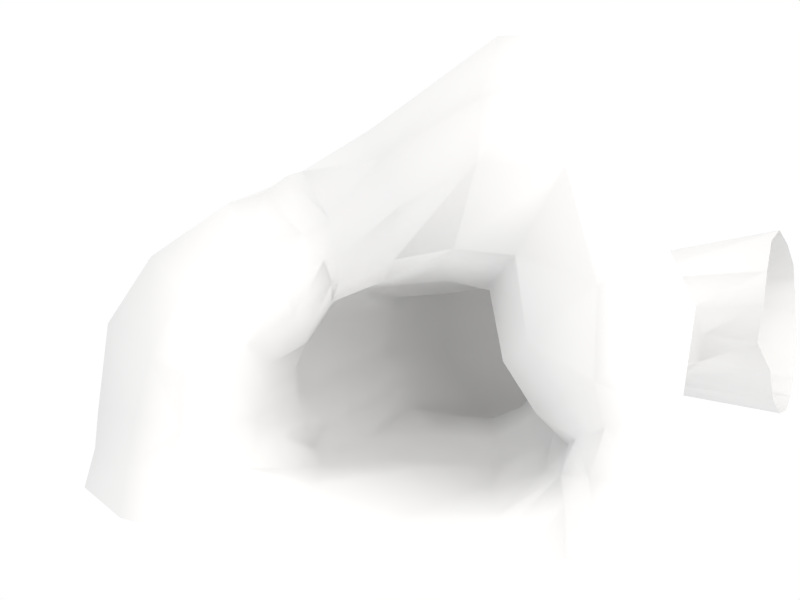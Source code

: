 # Source: cave.blend  (saved by Blender 2.66.1; exported with 4.5.12 LTS)
import bpy
from mathutils import Matrix  # noqa: F401  (used for matrix-valued properties, if any)

bpy.ops.wm.read_factory_settings(use_empty=True)
scene = bpy.context.scene
scene.name = 'Scene'

# ---- collections
col_collection_1 = bpy.data.collections.new('Collection 1'); scene.collection.children.link(col_collection_1)

# ---- materials (node trees are filled in below, after node groups)
mat_default = bpy.data.materials.new('default')
mat_default.alpha_threshold = 0.0
mat_default.preview_render_type = 'FLAT'
mat_default.roughness = 0.5
mat_default.specular_intensity = 0.1
mat_default.line_color = (0.0, 0.0, 0.0, 1.0)

# ---- material node trees

# ---- world
world_world = bpy.data.worlds.new('World'); scene.world = world_world
world_world.color = (1.0, 1.0, 1.0)
world_world.use_sun_shadow = False
world_world.sun_shadow_jitter_overblur = 0.0
world_world.cycles.sampling_method = 'MANUAL'
world_world.cycles.sample_map_resolution = 256

# ---- cameras
cam_camera = bpy.data.cameras.new('Camera')
cam_camera.passepartout_alpha = 0.2
cam_camera.clip_end = 100.0
cam_camera.lens = 35.0
cam_camera.sensor_width = 32.0
cam_camera.sensor_height = 18.0
cam_camera.ortho_scale = 7.314
cam_camera.show_passepartout = False
cam_camera.show_safe_areas = True
cam_camera.dof.focus_distance = 0.0
cam_camera.dof.aperture_fstop = 128.0

# ---- lights
light_spot = bpy.data.lights.new('Spot', 'SUN')
light_spot.color = (1.0, 0.964, 0.9161)
light_spot.transmission_factor = 0.0
light_spot.cutoff_distance = 30.0
light_spot.angle = 1.571
light_spot.energy = 1.719
light_spot.shadow_buffer_clip_start = 7.544
light_spot.shadow_soft_size = 1.0
light_spot.shadow_cascade_max_distance = 1000.0
light_spot.cycles.use_multiple_importance_sampling = False

# ---- meshes
me_circle = bpy.data.meshes.new('Circle')
me_circle.from_pydata([(1.454, 1.288, 0.03259), (1.588, 0.3172, 0.1742), (2.019, -0.4226, 0.08402), (2.22, -0.9099, -0.08849), (2.066, -1.398, -0.2304), (1.299, -1.783, 0.06946), (0.1325, -1.825, -0.1046), (-0.9971, -1.562, -0.4651), (-1.71, -1.325, -0.3544), (-1.943, -0.7652, -0.1045), (-1.866, -0.2439, -0.05212), (-1.727, 0.2081, -0.3564), (-1.189, 0.4839, -0.6847), (-0.6298, 0.8994, -0.8607), (0.06342, 1.206, -0.5514), (0.7409, 1.377, 0.1928), (1.367, 1.002, -0.7087), (1.413, -0.07579, -0.6663), (1.824, -0.7317, -0.6743), (2.246, -1.165, -0.7237), (1.974, -1.464, -0.7179), (1.245, -1.695, -0.6782), (0.2896, -1.527, -0.8799), (-0.8874, -1.612, -1.326), (-1.409, -1.157, -1.211), (-1.733, -0.9147, -1.019), (-1.606, -0.5562, -1.119), (-1.524, -0.1684, -1.17), (-1.115, 0.07014, -1.222), (-0.7409, 0.6315, -1.098), (-0.07824, 0.9033, -0.9619), (0.6107, 1.076, -0.7434), (1.32, 0.8126, -1.555), (1.576, 0.4404, -1.416), (1.803, -0.2639, -1.458), (2.273, -0.7725, -1.312), (2.176, -1.21, -1.359), (1.48, -1.64, -1.393), (0.1612, -1.603, -1.635), (-1.061, -1.54, -1.909), (-1.204, -1.097, -1.785), (-1.305, -0.7385, -1.79), (-1.316, -0.3859, -1.799), (-1.157, -0.02805, -1.848), (-0.8235, 0.4541, -2.171), (-0.5366, 0.6834, -2.117), (0.1607, 0.7594, -1.999), (0.7658, 0.8597, -1.568), (1.833, 0.4406, -2.259), (1.998, -0.02656, -2.028), (1.93, -0.3995, -1.989), (2.111, -0.7136, -2.026), (1.872, -1.024, -2.222), (1.468, -1.275, -2.492), (0.7901, -1.315, -2.922), (0.2927, -1.272, -3.213), (0.1523, -0.9521, -3.427), (0.06807, -0.7191, -3.495), (-0.1501, -0.4001, -3.63), (-0.1152, -0.1043, -3.547), (-0.03438, 0.138, -3.427), (0.06802, 0.451, -3.299), (0.8026, 0.5383, -2.906), (1.439, 0.6591, -2.572), (2.491, 0.8479, -3.236), (2.811, 0.4078, -2.79), (2.864, -0.2142, -2.894), (2.848, -0.7283, -2.999), (2.715, -1.27, -3.24), (2.364, -1.588, -3.744), (1.972, -1.814, -4.338), (1.529, -1.801, -4.978), (1.171, -1.25, -5.435), (0.9338, -0.6703, -5.76), (0.8378, 0.01041, -5.896), (0.8939, 0.6225, -5.774), (1.038, 1.1, -5.503), (1.307, 1.265, -4.991), (1.697, 1.303, -4.319), (2.123, 1.003, -3.781), (1.516, 0.6529, -1.931), (1.702, 0.1134, -1.807), (1.829, -0.378, -1.753), (2.337, -0.7705, -1.559), (2.048, -1.037, -1.787), (1.481, -1.409, -1.916), (0.5475, -1.43, -2.214), (-0.3027, -1.533, -2.4), (-0.9291, -1.356, -2.574), (-1.337, -0.8577, -2.699), (-1.389, -0.2817, -2.697), (-1.238, 0.1756, -2.682), (-0.8307, 0.4188, -2.725), (-0.3672, 0.6324, -2.557), (0.272, 0.748, -2.542), (1.048, 0.85, -2.099), (4.233, 0.7517, -3.17), (4.567, 0.3158, -2.931), (4.72, -0.09874, -2.949), (4.66, -0.5248, -2.933), (4.596, -0.7994, -3.332), (4.41, -1.018, -3.757), (4.193, -1.199, -4.263), (3.983, -1.22, -4.868), (3.73, -0.8143, -5.184), (3.577, -0.498, -5.467), (3.502, -0.1266, -5.567), (3.55, 0.3393, -5.702), (3.624, 0.6418, -5.278), (3.758, 0.9474, -4.893), (3.84, 0.9555, -4.263), (4.065, 0.7919, -3.757), (5.469, 0.887, -2.527), (5.309, 0.4323, -2.229), (5.162, -0.0881, -2.042), (5.478, -0.5403, -2.31), (5.64, -1.02, -2.536), (5.954, -1.338, -2.997), (6.31, -1.43, -3.571), (6.64, -1.327, -4.135), (6.932, -1.127, -4.712), (7.075, -0.5843, -4.939), (7.14, -0.06264, -5.189), (7.033, 0.5376, -5.059), (6.769, 0.8297, -4.536), (6.488, 1.197, -4.177), (6.083, 1.44, -3.572), (5.702, 1.307, -2.958), (1.98, 2.316, 0.225), (2.245, 1.002, 0.7441), (2.268, -0.08513, 0.5514), (2.461, -0.6706, 0.3341), (2.362, -1.379, 0.001665), (-2.337, -0.6299, 0.4061), (-2.302, 0.03436, 0.4408), (-2.044, 0.54, 0.08412), (-1.335, 0.8753, -0.7353), (-0.6285, 1.224, -0.6341), (0.1154, 1.847, -0.1008), (0.9741, 2.34, 0.5095), (2.825, 1.392, 0.5084), (2.45, 3.102, -0.0747), (2.865, 0.191, 0.2305), (3.217, -0.602, 0.05277), (3.303, -1.593, -0.3036), (-2.788, 0.1327, 0.07063), (-3.023, -0.5967, -0.02138), (-2.451, 0.7957, -0.1902), (-1.715, 1.426, -0.7321), (-0.7365, 1.708, -0.7283), (-0.1254, 2.397, -0.2632), (0.99, 3.003, 0.4668), (3.286, 2.082, -1.395), (3.016, 3.614, -1.27), (3.991, 0.5198, -1.214), (3.804, -0.7532, -1.081), (3.918, -1.93, -1.166), (-3.615, 0.3733, -1.081), (-3.839, -0.8111, -1.221), (-3.086, 1.219, -1.28), (-2.077, 1.901, -1.357), (-1.347, 2.257, -1.627), (-0.236, 2.818, -1.21), (1.364, 3.949, -1.087), (3.023, 3.652, -3.154), (3.286, 2.11, -3.316), (3.998, 0.5054, -3.097), (3.806, -0.7343, -2.949), (3.892, -1.905, -3.039), (-3.839, -0.792, -3.09), (-3.614, 0.3922, -2.949), (-3.085, 1.238, -3.149), (-2.073, 1.919, -2.949), (-1.355, 2.27, -3.133), (-0.233, 2.768, -3.133), (1.376, 3.908, -3.133), (-0.725, 0.901, -0.9841), (-0.8117, 1.192, -0.7907), (-1.086, 1.515, -0.8733), (-1.661, 2.041, -1.676), (-1.616, 2.195, -3.105), (-1.139, 2.316, -1.6), (-1.152, 2.321, -3.133), (1.646, 3.207, 0.3956), (2.221, 3.983, -1.15), (2.218, 3.972, -3.14), (2.082, -1.713, -0.01231), (1.299, -1.952, 0.2876), (0.1325, -1.995, 0.1135), (-0.9971, -1.731, -0.247), (-1.71, -1.495, -0.1363), (-1.999, -1.266, 0.1136), (2.362, -1.702, 0.2198), (-2.442, -1.042, 0.6242), (3.278, -1.851, -0.0855), (-3.055, -1.122, 0.1967), (3.918, -2.1, -0.9483), (-3.823, -1.239, -1.003), (3.892, -2.075, -2.821), (-3.823, -1.22, -2.872), (2.066, -2.254, 0.2462), (1.299, -2.308, 0.5461), (0.1325, -2.35, 0.372), (-0.9971, -2.087, 0.01153), (-1.71, -1.85, 0.1222), (-2.12, -1.726, 0.3721), (2.362, -2.235, 0.4783), (-2.394, -1.632, 0.8827), (3.246, -2.312, 0.173), (-3.064, -1.647, 0.4552), (3.926, -2.326, -0.6898), (-3.888, -1.684, -0.7442), (3.9, -2.301, -2.562), (-3.888, -1.664, -2.613)], [], [(1, 0, 16, 17), (2, 1, 17, 18), (3, 2, 18, 19), (4, 3, 19, 20), (5, 4, 20, 21), (6, 5, 21, 22), (7, 6, 22, 23), (8, 7, 23, 24), (10, 9, 25, 26), (11, 10, 26, 27), (12, 11, 27, 28), (14, 13, 29, 30), (15, 14, 30, 31), (0, 15, 31, 16), (17, 16, 32, 33), (19, 18, 34, 35), (20, 19, 35, 36), (21, 20, 36, 37), (22, 21, 37, 38), (23, 22, 38, 39), (24, 23, 39, 40), (25, 24, 40, 41), (26, 25, 41, 42), (27, 26, 42, 43), (28, 27, 43, 44), (30, 29, 45, 46), (31, 30, 46, 47), (16, 31, 47, 32), (49, 48, 64, 65), (50, 49, 65, 66), (51, 50, 66, 67), (52, 51, 67, 68), (53, 52, 68, 69), (54, 53, 69, 70), (55, 54, 70, 71), (56, 55, 71, 72), (57, 56, 72, 73), (58, 57, 73, 74), (59, 58, 74, 75), (60, 59, 75, 76), (62, 61, 77, 78), (63, 62, 78, 79), (48, 63, 79, 64), (32, 80, 81, 33), (80, 48, 49, 81), (33, 81, 82, 34), (81, 49, 50, 82), (34, 82, 83, 35), (35, 83, 84, 36), (83, 51, 52, 84), (36, 84, 85, 37), (84, 52, 53, 85), (37, 85, 86, 38), (85, 53, 54, 86), (38, 86, 87, 39), (86, 54, 55, 87), (39, 87, 88, 40), (87, 55, 56, 88), (40, 88, 89, 41), (88, 56, 57, 89), (41, 89, 90, 42), (89, 57, 58, 90), (42, 90, 91, 43), (90, 58, 59, 91), (43, 91, 92, 44), (91, 59, 60, 92), (45, 93, 94, 46), (93, 61, 62, 94), (46, 94, 95, 47), (94, 62, 63, 95), (47, 95, 80, 32), (95, 63, 48, 80), (65, 64, 96, 97), (66, 65, 97, 98), (67, 66, 98, 99), (68, 67, 99, 100), (69, 68, 100, 101), (70, 69, 101, 102), (71, 70, 102, 103), (72, 71, 103, 104), (73, 72, 104, 105), (74, 73, 105, 106), (75, 74, 106, 107), (76, 75, 107, 108), (78, 77, 109, 110), (79, 78, 110, 111), (64, 79, 111, 96), (97, 96, 112, 113), (98, 97, 113, 114), (99, 98, 114, 115), (100, 99, 115, 116), (101, 100, 116, 117), (102, 101, 117, 118), (103, 102, 118, 119), (104, 103, 119, 120), (105, 104, 120, 121), (106, 105, 121, 122), (107, 106, 122, 123), (108, 107, 123, 124), (110, 109, 125, 126), (111, 110, 126, 127), (96, 111, 127, 112), (0, 1, 129, 128), (1, 2, 130, 129), (2, 3, 131, 130), (3, 4, 132, 131), (9, 10, 134, 133), (10, 11, 135, 134), (11, 12, 136, 135), (13, 14, 138, 137), (14, 15, 139, 138), (15, 0, 128, 139), (128, 129, 140, 141), (129, 130, 142, 140), (130, 131, 143, 142), (131, 132, 144, 143), (133, 134, 145, 146), (134, 135, 147, 145), (135, 136, 148, 147), (137, 138, 150, 149), (138, 139, 151, 150), (141, 140, 152, 153), (140, 142, 154, 152), (142, 143, 155, 154), (143, 144, 156, 155), (146, 145, 157, 158), (145, 147, 159, 157), (147, 148, 160, 159), (150, 151, 163, 162), (153, 152, 165, 164), (152, 154, 166, 165), (154, 155, 167, 166), (155, 156, 168, 167), (158, 157, 170, 169), (157, 159, 171, 170), (159, 160, 172, 171), (162, 163, 175, 174), (18, 17, 34), (17, 33, 34), (13, 176, 29), (176, 12, 28, 29), (29, 28, 44, 45), (61, 60, 76, 77), (92, 93, 45, 44), (60, 61, 93, 92), (77, 76, 108, 109), (109, 108, 124, 125), (12, 176, 177, 136), (176, 13, 137, 177), (136, 177, 178, 148), (177, 137, 149, 178), (148, 178, 179, 160), (178, 149, 161, 179), (160, 179, 180, 172), (179, 161, 173, 180), (181, 149, 150), (162, 181, 150), (181, 161, 149), (161, 181, 182, 173), (181, 162, 174, 182), (183, 139, 128), (141, 183, 128), (183, 151, 139), (151, 183, 184, 163), (183, 141, 153, 184), (163, 184, 185, 175), (184, 153, 164, 185), (4, 5, 187, 186), (5, 6, 188, 187), (6, 7, 189, 188), (7, 8, 190, 189), (8, 9, 191, 190), (132, 4, 186, 192), (9, 133, 193, 191), (144, 132, 192, 194), (133, 146, 195, 193), (156, 144, 194, 196), (146, 158, 197, 195), (168, 156, 196, 198), (158, 169, 199, 197), (186, 187, 201, 200), (187, 188, 202, 201), (188, 189, 203, 202), (189, 190, 204, 203), (190, 191, 205, 204), (192, 186, 200, 206), (191, 193, 207, 205), (194, 192, 206, 208), (193, 195, 209, 207), (196, 194, 208, 210), (195, 197, 211, 209), (198, 196, 210, 212), (197, 199, 213, 211), (9, 8, 25), (8, 24, 25), (82, 50, 51), (82, 51, 83)])
me_circle.polygons.foreach_set('use_smooth', [True] * 197)
_uv = me_circle.uv_layers.new(name='UVTex')
_uv.uv.foreach_set('vector', [0.2127, 0.4714, 0.1781, 0.8088, 0.1089, 0.5932, 0.1659, 0.2312, 0.2489, 0.2471, 0.2127, 0.4714, 0.1659, 0.2312, 0.2065, 0.03329, 0.2683, 0.07561, 0.2489, 0.2471, 0.2065, 0.03329, 0.2366, -0.1242, 0.2812, -0.09267, 0.2683, 0.07561, 0.2366, -0.1242, 0.2594, -0.2142, -0.6717, 1.238, -0.7154, 0.9434, -0.6802, 0.8284, -0.6262, 1.015, -0.5697, 1.437, -0.6717, 1.238, -0.6262, 1.015, -0.5392, 1.145, -0.4502, 1.547, -0.5697, 1.437, -0.5392, 1.145, -0.421, 1.216, -0.3857, 1.742, -0.4502, 1.547, -0.421, 1.216, -0.3628, 1.367, -0.2715, 1.906, -0.3252, 1.889, -0.3326, 1.498, -0.2948, 1.448, -0.2173, 1.81, -0.2715, 1.906, -0.2948, 1.448, -0.2526, 1.421, -0.1567, 1.587, -0.2173, 1.81, -0.2526, 1.421, -0.2039, 1.321, 0.03712, 1.144, -0.05959, 1.337, -0.1121, 1.286, -0.02708, 1.065, 0.1385, 1.042, 0.03712, 1.144, -0.02708, 1.065, 0.05048, 0.8608, 0.1781, 0.8088, 0.1385, 1.042, 0.05048, 0.8608, 0.1089, 0.5932, 0.1659, 0.2312, 0.1089, 0.5932, 0.02883, 0.3274, 0.07341, 0.1873, 0.2366, -0.1242, 0.2065, 0.03329, 0.1256, -0.06947, 0.1819, -0.1977, 0.2594, -0.2142, 0.2366, -0.1242, 0.1819, -0.1977, 0.2082, -0.293, -0.6262, 1.015, -0.6802, 0.8284, -0.6647, 0.5731, -0.6061, 0.7507, -0.5392, 1.145, -0.6262, 1.015, -0.6061, 0.7507, -0.4936, 0.9292, -0.421, 1.216, -0.5392, 1.145, -0.4936, 0.9292, -0.3896, 1.041, -0.3628, 1.367, -0.421, 1.216, -0.3896, 1.041, -0.3515, 1.128, -0.3326, 1.498, -0.3628, 1.367, -0.3515, 1.128, -0.3147, 1.142, -0.2948, 1.448, -0.3326, 1.498, -0.3147, 1.142, -0.2787, 1.135, -0.2526, 1.421, -0.2948, 1.448, -0.2787, 1.135, -0.2397, 1.082, -0.2039, 1.321, -0.2526, 1.421, -0.2397, 1.082, -0.1958, 0.8593, -0.02708, 1.065, -0.1121, 1.286, -0.1619, 0.7965, -0.09924, 0.6201, 0.05048, 0.8608, -0.02708, 1.065, -0.09924, 0.6201, -0.01553, 0.5349, 0.1089, 0.5932, 0.05048, 0.8608, -0.01553, 0.5349, 0.02883, 0.3274, 0.06233, -0.2512, -0.0035, -0.1512, -0.1065, -0.6005, -0.03525, -0.7351, 0.1055, -0.2928, 0.06233, -0.2512, -0.03525, -0.7351, 0.0359, -0.8585, 0.1378, -0.4104, 0.1055, -0.2928, 0.0359, -0.8585, 0.08874, -0.9355, 0.1715, -0.5317, 0.1378, -0.4104, 0.08874, -0.9355, 0.1484, -1.003, -0.5496, 0.3829, -0.6005, 0.3493, -0.5839, -0.1517, -0.5274, -0.1482, -0.4764, 0.4154, -0.5496, 0.3829, -0.5274, -0.1482, -0.4765, -0.154, -0.4172, 0.4447, -0.4764, 0.4154, -0.4765, -0.154, -0.4342, -0.1599, -0.3831, 0.3988, -0.4172, 0.4447, -0.4342, -0.1599, -0.3947, -0.1787, -0.3464, 0.4162, -0.3831, 0.3988, -0.3947, -0.1787, -0.3635, -0.2027, -0.3131, 0.4025, -0.3464, 0.4162, -0.3635, -0.2027, -0.3353, -0.2336, -0.2869, 0.394, -0.3131, 0.4025, -0.3353, -0.2336, -0.3095, -0.2684, -0.2602, 0.3816, -0.2869, 0.394, -0.3095, -0.2684, -0.2843, -0.3017, -0.1388, 0.1481, -0.2159, 0.307, -0.2549, -0.3346, -0.2131, -0.3908, -0.06798, -0.0253, -0.1388, 0.1481, -0.2131, -0.3908, -0.1638, -0.4884, -0.0035, -0.1512, -0.06798, -0.0253, -0.1638, -0.4884, -0.1065, -0.6005, 0.02883, 0.3274, 0.007443, 0.112, 0.0669, -0.05996, 0.07341, 0.1873, 0.007443, 0.112, -0.0035, -0.1512, 0.06233, -0.2512, 0.0669, -0.05996, 0.07341, 0.1873, 0.0669, -0.05996, 0.1143, -0.1896, 0.1256, -0.06947, 0.0669, -0.05996, 0.06233, -0.2512, 0.1055, -0.2928, 0.1143, -0.1896, 0.1256, -0.06947, 0.1143, -0.1896, 0.1715, -0.2655, 0.1819, -0.1977, 0.1819, -0.1977, 0.1715, -0.2655, 0.1799, -0.3897, 0.2082, -0.293, 0.1715, -0.2655, 0.1378, -0.4104, 0.1715, -0.5317, 0.1799, -0.3897, -0.6647, 0.5731, -0.6363, 0.4426, -0.5809, 0.5693, -0.6061, 0.7507, -0.6363, 0.4426, -0.6005, 0.3493, -0.5496, 0.3829, -0.5809, 0.5693, -0.6061, 0.7507, -0.5809, 0.5693, -0.4948, 0.6681, -0.4936, 0.9292, -0.5809, 0.5693, -0.5496, 0.3829, -0.4764, 0.4154, -0.4948, 0.6681, -0.4936, 0.9292, -0.4948, 0.6681, -0.4234, 0.7771, -0.3896, 1.041, -0.4948, 0.6681, -0.4764, 0.4154, -0.4172, 0.4447, -0.4234, 0.7771, -0.3896, 1.041, -0.4234, 0.7771, -0.3701, 0.8378, -0.3515, 1.128, -0.4234, 0.7771, -0.4172, 0.4447, -0.3831, 0.3988, -0.3701, 0.8378, -0.3515, 1.128, -0.3701, 0.8378, -0.3238, 0.8359, -0.3147, 1.142, -0.3701, 0.8378, -0.3831, 0.3988, -0.3464, 0.4162, -0.3238, 0.8359, -0.3147, 1.142, -0.3238, 0.8359, -0.2844, 0.8181, -0.2787, 1.135, -0.3238, 0.8359, -0.3464, 0.4162, -0.3131, 0.4025, -0.2844, 0.8181, -0.2787, 1.135, -0.2844, 0.8181, -0.2516, 0.7806, -0.2397, 1.082, -0.2844, 0.8181, -0.3131, 0.4025, -0.2869, 0.394, -0.2516, 0.7806, -0.2397, 1.082, -0.2516, 0.7806, -0.2242, 0.6907, -0.1958, 0.8593, -0.2516, 0.7806, -0.2869, 0.394, -0.2602, 0.3816, -0.2242, 0.6907, -0.1619, 0.7965, -0.1805, 0.6204, -0.136, 0.4305, -0.09924, 0.6201, -0.1805, 0.6204, -0.2159, 0.307, -0.1388, 0.1481, -0.136, 0.4305, -0.09924, 0.6201, -0.136, 0.4305, -0.04392, 0.2737, -0.01553, 0.5349, -0.136, 0.4305, -0.1388, 0.1481, -0.06798, -0.0253, -0.04392, 0.2737, -0.01553, 0.5349, -0.04392, 0.2737, 0.007443, 0.112, 0.02883, 0.3274, -0.04392, 0.2737, -0.06798, -0.0253, -0.0035, -0.1512, 0.007443, 0.112, -0.03525, -0.7351, -0.1065, -0.6005, -0.1211, -1.393, -0.07029, -1.593, 0.0359, -0.8585, -0.03525, -0.7351, -0.07029, -1.593, -0.02492, -1.68, 0.08874, -0.9355, 0.0359, -0.8585, -0.02492, -1.68, 0.02237, -1.691, 0.1484, -1.003, 0.08874, -0.9355, 0.02237, -1.691, 0.07025, -1.662, -0.5274, -0.1482, -0.5839, -0.1517, -0.6573, -0.8213, -0.6097, -0.8223, -0.4765, -0.154, -0.5274, -0.1482, -0.6097, -0.8223, -0.5565, -0.8144, -0.4342, -0.1599, -0.4765, -0.154, -0.5565, -0.8144, -0.4997, -0.8149, -0.3947, -0.1787, -0.4342, -0.1599, -0.4997, -0.8149, -0.452, -0.8066, -0.3635, -0.2027, -0.3947, -0.1787, -0.452, -0.8066, -0.4168, -0.8085, -0.3353, -0.2336, -0.3635, -0.2027, -0.4168, -0.8085, -0.3863, -0.8266, -0.3095, -0.2684, -0.3353, -0.2336, -0.3863, -0.8266, -0.3517, -0.8713, -0.2843, -0.3017, -0.3095, -0.2684, -0.3517, -0.8713, -0.3137, -0.942, -0.2131, -0.3908, -0.2549, -0.3346, -0.2773, -1.025, -0.2227, -1.112, -0.1638, -0.4884, -0.2131, -0.3908, -0.2227, -1.112, -0.1763, -1.243, -0.1065, -0.6005, -0.1638, -0.4884, -0.1763, -1.243, -0.1211, -1.393, -0.07029, -1.593, -0.1211, -1.393, -0.1333, -1.976, -0.09053, -2.008, -0.02492, -1.68, -0.07029, -1.593, -0.09053, -2.008, -0.0455, -2.073, 0.02237, -1.691, -0.02492, -1.68, -0.0455, -2.073, 0.005875, -2.094, 0.07025, -1.662, 0.02237, -1.691, 0.005875, -2.094, 0.04985, -2.137, -0.6097, -0.8223, -0.6573, -0.8213, -0.7464, -1.144, -0.709, -1.321, -0.5565, -0.8144, -0.6097, -0.8223, -0.709, -1.321, -0.6665, -1.494, -0.4997, -0.8149, -0.5565, -0.8144, -0.6665, -1.494, -0.6239, -1.656, -0.452, -0.8066, -0.4997, -0.8149, -0.6239, -1.656, -0.5777, -1.807, -0.4168, -0.8085, -0.452, -0.8066, -0.5777, -1.807, -0.5306, -1.916, -0.3863, -0.8266, -0.4168, -0.8085, -0.5306, -1.916, -0.4827, -1.996, -0.3517, -0.8713, -0.3863, -0.8266, -0.4827, -1.996, -0.4284, -2.038, -0.3137, -0.942, -0.3517, -0.8713, -0.4284, -2.038, -0.3698, -2.049, -0.2227, -1.112, -0.2773, -1.025, -0.3182, -2.034, -0.2506, -2.016, -0.1763, -1.243, -0.2227, -1.112, -0.2506, -2.016, -0.1847, -1.989, -0.1211, -1.393, -0.1763, -1.243, -0.1847, -1.989, -0.1333, -1.976, 0.1781, 0.8088, 0.2127, 0.4714, 0.2656, 0.6898, 0.258, 1.072, 0.2127, 0.4714, 0.2489, 0.2471, 0.2739, 0.4037, 0.2656, 0.6898, 0.2489, 0.2471, 0.2683, 0.07561, 0.2927, 0.2282, 0.2739, 0.4037, 0.2683, 0.07561, 0.2812, -0.09267, 0.3022, -0.01977, 0.2927, 0.2282, -0.3252, 1.889, -0.2715, 1.906, -0.2552, 2.139, -0.3154, 2.17, -0.2715, 1.906, -0.2173, 1.81, -0.2061, 2.057, -0.2552, 2.139, -0.2173, 1.81, -0.1567, 1.587, -0.1129, 1.717, -0.2061, 2.057, -0.05959, 1.337, 0.03712, 1.144, 0.112, 1.317, -0.01199, 1.44, 0.03712, 1.144, 0.1385, 1.042, 0.1984, 1.217, 0.112, 1.317, 0.1385, 1.042, 0.1781, 0.8088, 0.258, 1.072, 0.1984, 1.217, 0.258, 1.072, 0.2656, 0.6898, 0.303, 0.7907, 0.3027, 1.246, 0.2656, 0.6898, 0.2739, 0.4037, 0.3209, 0.4845, 0.303, 0.7907, 0.2739, 0.4037, 0.2927, 0.2282, 0.3521, 0.2678, 0.3209, 0.4845, 0.2927, 0.2282, 0.3022, -0.01977, 0.3829, -0.02494, 0.3521, 0.2678, -0.3154, 2.17, -0.2552, 2.139, -0.2363, 2.318, -0.2906, 2.468, -0.2552, 2.139, -0.2061, 2.057, -0.1743, 2.208, -0.2363, 2.318, -0.2061, 2.057, -0.1129, 1.717, -0.0731, 2.001, -0.1743, 2.208, -0.01199, 1.44, 0.112, 1.317, 0.1316, 1.522, 0.02724, 1.646, 0.112, 1.317, 0.1984, 1.217, 0.2217, 1.345, 0.1316, 1.522, 0.3027, 1.246, 0.303, 0.7907, 0.4152, 1.089, 0.3693, 1.427, 0.303, 0.7907, 0.3209, 0.4845, 0.4423, 0.6346, 0.4152, 1.089, 0.3209, 0.4845, 0.3521, 0.2678, 0.4465, 0.2677, 0.4423, 0.6346, 0.3521, 0.2678, 0.3829, -0.02494, 0.4693, -0.08962, 0.4465, 0.2677, -0.2906, 2.468, -0.2363, 2.318, -0.1782, 2.706, -0.2532, 2.947, -0.2363, 2.318, -0.1743, 2.208, -0.1065, 2.56, -0.1782, 2.706, -0.1743, 2.208, -0.0731, 2.001, -0.02612, 2.298, -0.1065, 2.56, 0.1316, 1.522, 0.2217, 1.345, 0.2864, 1.643, 0.155, 1.863, 0.3693, 1.427, 0.4152, 1.089, 0.5388, 1.333, 0.4693, 1.741, 0.4152, 1.089, 0.4423, 0.6346, 0.575, 0.7946, 0.5388, 1.333, 0.4423, 0.6346, 0.4465, 0.2677, 0.5887, 0.3929, 0.575, 0.7946, 0.4465, 0.2677, 0.4693, -0.08962, 0.6138, 0.03491, 0.5887, 0.3929, -0.2532, 2.947, -0.1782, 2.706, -0.09051, 3.2, -0.1673, 3.46, -0.1782, 2.706, -0.1065, 2.56, -0.01129, 3.059, -0.09051, 3.2, -0.1065, 2.56, -0.02612, 2.298, 0.06386, 2.752, -0.01129, 3.059, 0.155, 1.863, 0.2864, 1.643, 0.3692, 2.124, 0.2237, 2.439, 0.2065, 0.03329, 0.1659, 0.2312, 0.1256, -0.06947, 0.1659, 0.2312, 0.07341, 0.1873, 0.1256, -0.06947, -0.05959, 1.337, -0.07703, 1.383, -0.1121, 1.286, -0.07703, 1.383, -0.1567, 1.587, -0.2039, 1.321, -0.1121, 1.286, -0.1121, 1.286, -0.2039, 1.321, -0.1958, 0.8593, -0.1619, 0.7965, -0.2159, 0.307, -0.2602, 0.3816, -0.2843, -0.3017, -0.2549, -0.3346, -0.2242, 0.6907, -0.1805, 0.6204, -0.1619, 0.7965, -0.1958, 0.8593, -0.2602, 0.3816, -0.2159, 0.307, -0.1805, 0.6204, -0.2242, 0.6907, -0.2549, -0.3346, -0.2843, -0.3017, -0.3137, -0.942, -0.2773, -1.025, -0.2773, -1.025, -0.3137, -0.942, -0.3698, -2.049, -0.3182, -2.034, -0.1567, 1.587, -0.07703, 1.383, -0.03861, 1.527, -0.1129, 1.717, -0.07703, 1.383, -0.05959, 1.337, -0.01199, 1.44, -0.03861, 1.527, -0.1129, 1.717, -0.03861, 1.527, -0.01698, 1.765, -0.0731, 2.001, -0.03861, 1.527, -0.01199, 1.44, 0.02724, 1.646, -0.01698, 1.765, -0.0731, 2.001, -0.01698, 1.765, 0.0245, 2.263, -0.02612, 2.298, -0.01698, 1.765, 0.02724, 1.646, 0.05501, 2.173, 0.0245, 2.263, -0.02612, 2.298, 0.0245, 2.263, 0.1085, 2.697, 0.06386, 2.752, 0.0245, 2.263, 0.05501, 2.173, 0.1315, 2.652, 0.1085, 2.697, 0.0719, 2.118, 0.02724, 1.646, 0.1316, 1.522, 0.155, 1.863, 0.0719, 2.118, 0.1316, 1.522, 0.0719, 2.118, 0.05501, 2.173, 0.02724, 1.646, 0.05501, 2.173, 0.0719, 2.118, 0.1483, 2.609, 0.1315, 2.652, 0.0719, 2.118, 0.155, 1.863, 0.2237, 2.439, 0.1483, 2.609, 0.2557, 1.304, 0.1984, 1.217, 0.258, 1.072, 0.3027, 1.246, 0.2557, 1.304, 0.258, 1.072, 0.2557, 1.304, 0.2217, 1.345, 0.1984, 1.217, 0.2217, 1.345, 0.2557, 1.304, 0.3302, 1.545, 0.2864, 1.643, 0.2557, 1.304, 0.3027, 1.246, 0.3693, 1.427, 0.3302, 1.545, 0.2864, 1.643, 0.3302, 1.545, 0.4218, 1.949, 0.3692, 2.124, 0.3302, 1.545, 0.3693, 1.427, 0.4693, 1.741, 0.4218, 1.949, -0.7154, 0.9434, -0.6717, 1.238, -0.6842, 1.328, -0.7334, 1.065, -0.6717, 1.238, -0.5697, 1.437, -0.584, 1.524, -0.6842, 1.328, -0.5697, 1.437, -0.4502, 1.547, -0.4678, 1.636, -0.584, 1.524, -0.4502, 1.547, -0.3857, 1.742, -0.4055, 1.825, -0.4678, 1.636, -0.3857, 1.742, -0.3252, 1.889, -0.3781, 1.968, -0.4055, 1.825, -0.7488, 0.9159, -0.7154, 0.9434, -0.7334, 1.065, -0.766, 1.038, -0.3252, 1.889, -0.3154, 2.17, -0.3599, 2.239, -0.3781, 1.968, -0.8294, 0.7442, -0.7488, 0.9159, -0.766, 1.038, -0.8405, 0.8576, -0.3154, 2.17, -0.2906, 2.468, -0.3394, 2.502, -0.3599, 2.239, -0.91, 0.4875, -0.8294, 0.7442, -0.8405, 0.8576, -0.9161, 0.5924, -0.2906, 2.468, -0.2532, 2.947, -0.2934, 2.959, -0.3394, 2.502, -0.9734, -0.07639, -0.91, 0.4875, -0.9161, 0.5924, -0.9797, 0.03579, -0.2532, 2.947, -0.1673, 3.46, -0.2069, 3.477, -0.2934, 2.959, -0.7334, 1.065, -0.6842, 1.328, -0.7038, 1.472, -0.759, 1.263, -0.6842, 1.328, -0.584, 1.524, -0.6057, 1.665, -0.7038, 1.472, -0.584, 1.524, -0.4678, 1.636, -0.4952, 1.768, -0.6057, 1.665, -0.4678, 1.636, -0.4055, 1.825, -0.4389, 1.925, -0.4952, 1.768, -0.4055, 1.825, -0.3781, 1.968, -0.421, 2.082, -0.4389, 1.925, -0.766, 1.038, -0.7334, 1.065, -0.759, 1.263, -0.7924, 1.224, -0.3781, 1.968, -0.3599, 2.239, -0.4174, 2.285, -0.421, 2.082, -0.8405, 0.8576, -0.766, 1.038, -0.7924, 1.224, -0.8627, 1.029, -0.3599, 2.239, -0.3394, 2.502, -0.3895, 2.531, -0.4174, 2.285, -0.9161, 0.5924, -0.8405, 0.8576, -0.8627, 1.029, -0.9241, 0.7097, -0.3394, 2.502, -0.2934, 2.959, -0.3367, 2.973, -0.3895, 2.531, -0.9797, 0.03579, -0.9161, 0.5924, -0.9241, 0.7097, -0.9875, 0.1419, -0.2934, 2.959, -0.2069, 3.477, -0.2491, 3.487, -0.3367, 2.973, -0.3252, 1.889, -0.3857, 1.742, -0.3326, 1.498, -0.3857, 1.742, -0.3628, 1.367, -0.3326, 1.498, 0.1143, -0.1896, 0.1055, -0.2928, 0.1378, -0.4104, 0.1143, -0.1896, 0.1378, -0.4104, 0.1715, -0.2655])
me_circle.materials.append(mat_default)
me_circle.use_remesh_preserve_volume = False
me_circle.use_remesh_preserve_attributes = False
me_circle.use_mirror_vertex_groups = False
me_circle.update()

# ---- objects
ob_cave = bpy.data.objects.new('cave', me_circle)
ob_lamp = bpy.data.objects.new('Lamp', light_spot)
ob_camera = bpy.data.objects.new('Camera', cam_camera)

# ---- transforms, parenting, visibility, modifiers, constraints
ob_cave.location = (0.0, 0.0, 0.0)
ob_cave.rotation_euler = (1.571, -0.0, -0.0)
ob_cave.lock_rotations_4d = False
ob_cave.empty_display_type = 'ARROWS'
ob_cave.color = (0.0, 0.0, 0.0, 1.0)
ob_cave.lineart.crease_threshold = 0.0
ob_lamp.location = (9.298, -3.796, 4.63)
ob_lamp.rotation_euler = (0.4002, 1.017, -0.2806)
ob_lamp.lock_rotations_4d = False
ob_lamp.empty_display_type = 'ARROWS'
ob_lamp.color = (0.0, 0.0, 0.0, 0.0)
ob_lamp.lineart.crease_threshold = 0.0
ob_camera.location = (0.059, -10.08, 1.896)
ob_camera.rotation_euler = (1.46, 0.004834, -0.007468)
ob_camera.lock_rotations_4d = False
ob_camera.empty_display_type = 'ARROWS'
ob_camera.color = (0.0, 0.0, 0.0, 0.0)
ob_camera.display_type = 'WIRE'
ob_camera.lineart.crease_threshold = 0.0

# ---- collection membership
col_collection_1.objects.link(ob_cave)
col_collection_1.objects.link(ob_lamp)
col_collection_1.objects.link(ob_camera)

# ---- scene / render settings (as saved in the file)
scene.camera = ob_camera
scene.frame_start = 1; scene.frame_end = 250; scene.frame_set(1)
scene.render.engine = 'BLENDER_EEVEE_NEXT'
scene.render.image_settings.file_format = 'FFMPEG'
scene.render.image_settings.quality = 100
scene.render.image_settings.compression = 100
scene.render.image_settings.exr_codec = 'RLE'
scene.render.resolution_x = 1024
scene.render.resolution_y = 768
scene.render.pixel_aspect_x = 100.0
scene.render.pixel_aspect_y = 100.0
scene.render.fps = 40
scene.render.dither_intensity = 0.0
scene.render.use_compositing = False
scene.render.use_sequencer = False
scene.render.bake_margin = 2
scene.render.bake_bias = 0.0
scene.render.use_stamp_time = False
scene.render.use_stamp_date = False
scene.render.use_stamp_frame = False
scene.render.use_stamp_camera = False
scene.render.use_stamp_scene = False
scene.render.use_stamp_filename = False
scene.render.use_stamp_render_time = False
scene.render.stamp_font_size = 0
scene.cycles.use_denoising = False
scene.cycles.samples = 10
scene.cycles.sampling_pattern = 'TABULATED_SOBOL'
scene.cycles.light_sampling_threshold = 0.0
scene.cycles.use_adaptive_sampling = False
scene.cycles.use_light_tree = False
scene.cycles.blur_glossy = 0.0
scene.cycles.volume_bounces = 1
scene.cycles.pixel_filter_type = 'GAUSSIAN'
scene.cycles.sample_clamp_indirect = 0.0
scene.view_settings.view_transform = 'Standard'
bpy.context.view_layer.update()
